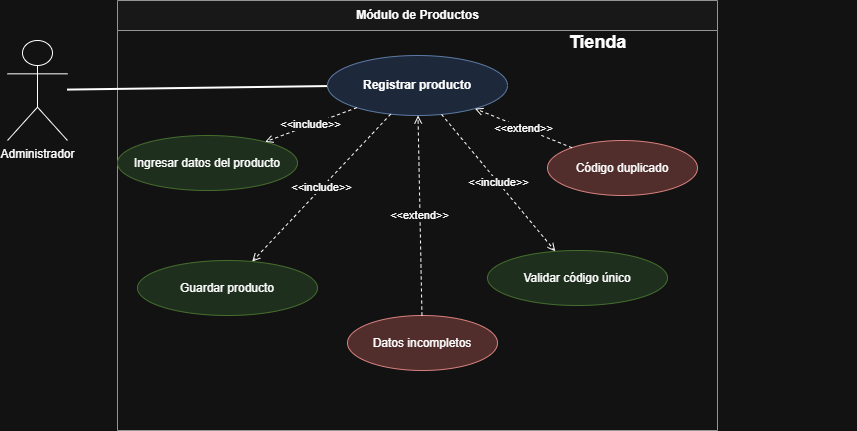

The diagram above was exported from draw.io. Its source (the exported page's mxGraphModel, read from the mxfile embedded in the PNG):
<mxGraphModel dx="759" dy="866" grid="1" gridSize="10" guides="1" tooltips="1" connect="1" arrows="1" fold="1" page="1" pageScale="1" pageWidth="850" pageHeight="1100" math="0" shadow="0">
  <root>
    <mxCell id="0" />
    <mxCell id="1" parent="0" />
    <mxCell id="actor" parent="1" style="shape=umlActor;verticalLabelPosition=bottom;verticalAlign=top;html=1;" value="Administrador" vertex="1">
      <mxGeometry height="100" width="60" x="40" y="100" as="geometry" />
    </mxCell>
    <mxCell id="boundary" parent="1" style="swimlane;html=1;rounded=0;fontStyle=1;startSize=30;fillColor=#f8f8f8;strokeColor=#666666;" value="Módulo de Productos" vertex="1">
      <mxGeometry height="430" width="600" x="150" y="60" as="geometry" />
    </mxCell>
    <mxCell id="main" parent="boundary" style="ellipse;whiteSpace=wrap;html=1;fontStyle=1;fillColor=#dae8fc;strokeColor=#6c8ebf;" value="Registrar producto" vertex="1">
      <mxGeometry height="60" width="180" x="210" y="55" as="geometry" />
    </mxCell>
    <mxCell id="inc1" parent="boundary" style="ellipse;whiteSpace=wrap;html=1;fillColor=#d5e8d4;strokeColor=#82b366;" value="Ingresar datos del producto" vertex="1">
      <mxGeometry height="55" width="180" y="135" as="geometry" />
    </mxCell>
    <mxCell id="inc2" parent="boundary" style="ellipse;whiteSpace=wrap;html=1;fillColor=#d5e8d4;strokeColor=#82b366;" value="Validar código único" vertex="1">
      <mxGeometry height="55" width="180" x="370" y="250" as="geometry" />
    </mxCell>
    <mxCell id="inc3" parent="boundary" style="ellipse;whiteSpace=wrap;html=1;fillColor=#d5e8d4;strokeColor=#82b366;" value="Guardar producto" vertex="1">
      <mxGeometry height="55" width="180" x="20" y="260" as="geometry" />
    </mxCell>
    <mxCell id="ext1" parent="boundary" style="ellipse;whiteSpace=wrap;html=1;fillColor=#f8cecc;strokeColor=#b85450;" value="Código duplicado" vertex="1">
      <mxGeometry height="55" width="150" x="430" y="140" as="geometry" />
    </mxCell>
    <mxCell id="ext2" parent="boundary" style="ellipse;whiteSpace=wrap;html=1;fillColor=#f8cecc;strokeColor=#b85450;" value="Datos incompletos" vertex="1">
      <mxGeometry height="55" width="150" x="230" y="315" as="geometry" />
    </mxCell>
    <mxCell id="title" parent="boundary" style="text;html=1;fontSize=18;fontStyle=1;strokeColor=none;fillColor=none;align=center;" value="Tienda&lt;div&gt;&lt;br&gt;&lt;/div&gt;" vertex="1">
      <mxGeometry height="30" width="520" x="220" y="25" as="geometry" />
    </mxCell>
    <mxCell id="actor_main" edge="1" parent="1" source="actor" style="endArrow=none;html=1;strokeWidth=2;" target="main">
      <mxGeometry relative="1" as="geometry" />
    </mxCell>
    <mxCell id="einc1" edge="1" parent="1" source="main" style="dashed=1;endArrow=open;html=1;fontSize=11;" target="inc1" value="&amp;lt;&amp;lt;include&amp;gt;&amp;gt;">
      <mxGeometry relative="1" as="geometry" />
    </mxCell>
    <mxCell id="einc2" edge="1" parent="1" source="main" style="dashed=1;endArrow=open;html=1;fontSize=11;" target="inc2" value="&amp;lt;&amp;lt;include&amp;gt;&amp;gt;">
      <mxGeometry relative="1" as="geometry" />
    </mxCell>
    <mxCell id="einc3" edge="1" parent="1" source="main" style="dashed=1;endArrow=open;html=1;fontSize=11;" target="inc3" value="&amp;lt;&amp;lt;include&amp;gt;&amp;gt;">
      <mxGeometry relative="1" as="geometry" />
    </mxCell>
    <mxCell id="eext1" edge="1" parent="1" source="ext1" style="dashed=1;endArrow=open;html=1;fontSize=11;" target="main" value="&amp;lt;&amp;lt;extend&amp;gt;&amp;gt;">
      <mxGeometry relative="1" as="geometry" />
    </mxCell>
    <mxCell id="eext2" edge="1" parent="1" source="ext2" style="dashed=1;endArrow=open;html=1;fontSize=11;" target="main" value="&amp;lt;&amp;lt;extend&amp;gt;&amp;gt;">
      <mxGeometry relative="1" as="geometry" />
    </mxCell>
  </root>
</mxGraphModel>